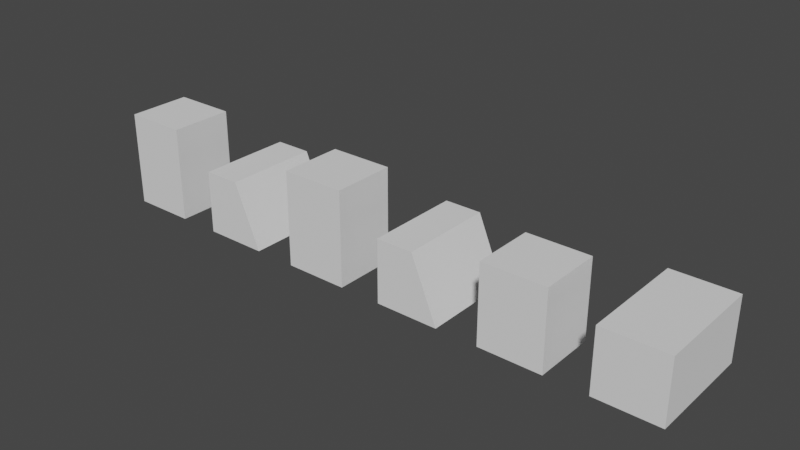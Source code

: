# Source: Extrusion_Direction_Relative_to_Local_Origin_Direction_01.blend  (saved by Blender 3.0.42; exported with 4.5.12 LTS)
import bpy
from mathutils import Matrix  # noqa: F401  (used for matrix-valued properties, if any)

bpy.ops.wm.read_factory_settings(use_empty=True)
scene = bpy.context.scene
scene.name = 'Scene'

# ---- collections
col_ifcproject_my_project = bpy.data.collections.new('IfcProject/My Project'); scene.collection.children.link(col_ifcproject_my_project)
col_ifcsite_my_site = bpy.data.collections.new('IfcSite/My Site'); col_ifcproject_my_project.children.link(col_ifcsite_my_site)
col_ifcbuilding_my_building = bpy.data.collections.new('IfcBuilding/My Building'); col_ifcsite_my_site.children.link(col_ifcbuilding_my_building)
col_ifcbuildingstorey_my_storey = bpy.data.collections.new('IfcBuildingStorey/My Storey'); col_ifcbuilding_my_building.children.link(col_ifcbuildingstorey_my_storey)

# ---- world
world_world = bpy.data.worlds.new('World'); scene.world = world_world
world_world.use_nodes = True; world_world.node_tree.nodes.clear()
_N = world_world.node_tree.nodes; _L = world_world.node_tree.links
n0 = _N.new('ShaderNodeOutputWorld'); n0.name = 'World Output'; n0.location = (300, 300)
n1 = _N.new('ShaderNodeBackground'); n1.name = 'Background'; n1.location = (10, 300)
n1.inputs[0].default_value = (0.05088, 0.05088, 0.05088, 1.0)
_L.new(n1.outputs[0], n0.inputs[0])
n0.is_active_output = True
world_world.color = (0.05088, 0.05088, 0.05088)
world_world.use_sun_shadow = False
world_world.sun_shadow_jitter_overblur = 0.0

# ---- meshes
me_28_429 = bpy.data.meshes.new('28/429')
me_28_429.from_pydata([(-1.829, 1.829, -1.829), (-1.829, 1.829, 3.658), (1.829, 1.829, 3.658), (1.829, 1.829, -1.829), (0.3048, -1.829, 3.658), (0.3048, -1.829, -1.829), (-1.829, -1.829, 3.658), (-1.829, -1.829, -1.829)], [], [(3, 0, 1), (3, 1, 2), (5, 3, 2), (5, 2, 4), (7, 5, 4), (7, 4, 6), (0, 7, 6), (0, 6, 1), (5, 0, 3), (5, 7, 0), (2, 1, 4), (1, 6, 4)])
me_28_429.use_remesh_fix_poles = True
me_28_429.use_remesh_preserve_attributes = False
me_28_429.update()
me_28_450 = bpy.data.meshes.new('28/450')
me_28_450.from_pydata([(-1.829, 1.829, -1.829), (-1.829, 1.829, 3.658), (1.829, 1.829, 3.658), (1.829, 1.829, -1.829), (1.829, -1.829, 3.658), (1.829, -1.829, -1.829), (-1.829, -1.829, 3.658), (-1.829, -1.829, -1.829)], [], [(3, 0, 1), (3, 1, 2), (5, 3, 2), (5, 2, 4), (7, 5, 4), (7, 4, 6), (0, 7, 6), (0, 6, 1), (5, 0, 3), (5, 7, 0), (2, 1, 4), (1, 6, 4)])
me_28_450.use_remesh_fix_poles = True
me_28_450.use_remesh_preserve_attributes = False
me_28_450.update()
me_28_195 = bpy.data.meshes.new('28/195')
me_28_195.from_pydata([(-3.658, 3.658, 0.0), (-3.658, 3.658, 4.572), (0.0, 3.658, 4.572), (0.0, 3.658, 0.0), (0.0, 0.0, 4.572), (0.0, 0.0, 0.0), (-3.658, 0.0, 4.572), (-3.658, 0.0, 0.0)], [], [(3, 0, 1), (3, 1, 2), (5, 3, 2), (5, 2, 4), (7, 5, 4), (7, 4, 6), (0, 7, 6), (0, 6, 1), (5, 0, 3), (5, 7, 0), (2, 1, 4), (1, 6, 4)])
me_28_195.use_remesh_fix_poles = True
me_28_195.use_remesh_preserve_attributes = False
me_28_195.update()
me_28_174 = bpy.data.meshes.new('28/174')
me_28_174.from_pydata([(-3.658, 3.658, 0.0), (-3.658, 3.658, 6.37), (0.0, 3.658, 6.37), (0.0, 3.658, 0.0), (0.0, 0.0, 6.37), (0.0, 0.0, 0.0), (-3.658, 0.0, 6.37), (-3.658, 0.0, 0.0)], [], [(3, 0, 1), (3, 1, 2), (5, 3, 2), (5, 2, 4), (7, 5, 4), (7, 4, 6), (0, 7, 6), (0, 6, 1), (5, 0, 3), (5, 7, 0), (2, 1, 4), (1, 6, 4)])
me_28_174.use_remesh_fix_poles = True
me_28_174.use_remesh_preserve_attributes = False
me_28_174.update()
me_28_316 = bpy.data.meshes.new('28/316')
me_28_316.from_pydata([(0.0, 0.0, 0.0), (0.0, 0.0, 5.486), (-3.658, 0.0, 5.486), (-3.658, 0.0, 0.0), (-3.658, 3.658, 5.486), (-3.658, 3.658, 0.0), (0.0, 3.658, 5.486), (0.0, 3.658, 0.0)], [], [(3, 0, 1), (3, 1, 2), (5, 3, 2), (5, 2, 4), (7, 5, 4), (7, 4, 6), (0, 7, 6), (0, 6, 1), (5, 0, 3), (5, 7, 0), (2, 1, 4), (1, 6, 4)])
me_28_316.use_remesh_fix_poles = True
me_28_316.use_remesh_preserve_attributes = False
me_28_316.update()
me_28_274 = bpy.data.meshes.new('28/274')
me_28_274.from_pydata([(-1.524, 0.0, 0.0), (-1.524, 0.0, 5.486), (-3.658, 0.0, 5.486), (-3.658, 0.0, 0.0), (-3.658, 3.658, 5.486), (-3.658, 3.658, 0.0), (0.0, 3.658, 5.486), (0.0, 3.658, 0.0)], [], [(3, 0, 1), (3, 1, 2), (5, 3, 2), (5, 2, 4), (7, 5, 4), (7, 4, 6), (0, 7, 6), (0, 6, 1), (5, 0, 3), (5, 7, 0), (2, 1, 4), (1, 6, 4)])
me_28_274.use_remesh_fix_poles = True
me_28_274.use_remesh_preserve_attributes = False
me_28_274.update()

# ---- objects
ob_ifcproject_my_project = bpy.data.objects.new('IfcProject/My Project', None)
ob_ifcsite_my_site = bpy.data.objects.new('IfcSite/My Site', None)
ob_ifcbuilding_my_building = bpy.data.objects.new('IfcBuilding/My Building', None)
ob_ifcbuildingstorey_my_storey = bpy.data.objects.new('IfcBuildingStorey/My Storey', None)
ob_ifcbuildingelementproxy_cube_004 = bpy.data.objects.new('IfcBuildingElementProxy/Cube.004', me_28_429)
ob_ifcbuildingelementproxy_cube_005 = bpy.data.objects.new('IfcBuildingElementProxy/Cube.005', me_28_450)
ob_ifcbuildingelementproxy_cube = bpy.data.objects.new('IfcBuildingElementProxy/Cube', me_28_195)
ob_ifcbuildingelementproxy_cube_001 = bpy.data.objects.new('IfcBuildingElementProxy/Cube.001', me_28_174)
ob_ifcbuildingelementproxy_cube_002 = bpy.data.objects.new('IfcBuildingElementProxy/Cube.002', me_28_316)
ob_ifcbuildingelementproxy_cube_003 = bpy.data.objects.new('IfcBuildingElementProxy/Cube.003', me_28_274)

# ---- transforms, parenting, visibility, modifiers, constraints
ob_ifcproject_my_project.location = (0.0, 0.0, 0.0)
ob_ifcsite_my_site.location = (0.0, 0.0, 0.0)
ob_ifcbuilding_my_building.location = (0.0, 0.0, 0.0)
ob_ifcbuildingstorey_my_storey.location = (0.0, 0.0, 0.0)
ob_ifcbuildingelementproxy_cube_004.location = (-20.12, 1.829, 1.829)
ob_ifcbuildingelementproxy_cube_004.rotation_euler = (-1.571, 0.0, 0.0)
ob_ifcbuildingelementproxy_cube_005.location = (-26.21, 1.829, 1.829)
ob_ifcbuildingelementproxy_cube.location = (0.0, 0.0, 0.0)
ob_ifcbuildingelementproxy_cube_001.location = (6.096, 0.0, 3.658)
ob_ifcbuildingelementproxy_cube_001.rotation_euler = (-1.571, 0.0, 0.0)
ob_ifcbuildingelementproxy_cube_002.location = (-12.19, 5.259e-08, -5.513e-08)
ob_ifcbuildingelementproxy_cube_003.location = (-6.096, 5.259e-08, 3.658)
ob_ifcbuildingelementproxy_cube_003.rotation_euler = (-1.571, 0.0, 0.0)

# ---- collection membership
col_ifcproject_my_project.objects.link(ob_ifcproject_my_project)
col_ifcsite_my_site.objects.link(ob_ifcsite_my_site)
col_ifcbuilding_my_building.objects.link(ob_ifcbuilding_my_building)
col_ifcbuildingstorey_my_storey.objects.link(ob_ifcbuildingstorey_my_storey)
col_ifcbuildingstorey_my_storey.objects.link(ob_ifcbuildingelementproxy_cube_004)
col_ifcbuildingstorey_my_storey.objects.link(ob_ifcbuildingelementproxy_cube_005)
col_ifcbuildingstorey_my_storey.objects.link(ob_ifcbuildingelementproxy_cube)
col_ifcbuildingstorey_my_storey.objects.link(ob_ifcbuildingelementproxy_cube_001)
col_ifcbuildingstorey_my_storey.objects.link(ob_ifcbuildingelementproxy_cube_002)
col_ifcbuildingstorey_my_storey.objects.link(ob_ifcbuildingelementproxy_cube_003)

# ---- scene / render settings (as saved in the file)
scene.frame_start = 1; scene.frame_end = 250; scene.frame_set(1)
scene.render.engine = 'BLENDER_EEVEE_NEXT'
scene.cycles.use_denoising = False
scene.cycles.sampling_pattern = 'TABULATED_SOBOL'
scene.cycles.use_light_tree = False
scene.view_settings.view_transform = 'Filmic'
bpy.context.view_layer.update()

# ---- added for rendering (the .blend has no active camera and no usable light): camera, sun
cam_auto = bpy.data.cameras.new('AutoCamera')
cam_auto.lens = 50.0
cam_auto.sensor_width = 36.0
cam_auto.clip_end = 1000.0
ob_auto_camera = bpy.data.objects.new('AutoCamera', cam_auto)
scene.collection.objects.link(ob_auto_camera)
ob_auto_camera.location = (21.5559, -35.8493, 28.7661)
ob_auto_camera.rotation_euler = (1.09748, -7.21219e-08, 0.694738)
scene.camera = ob_auto_camera
light_auto_sun = bpy.data.lights.new('AutoSun', 'SUN')
light_auto_sun.energy = 3.0
light_auto_sun.angle = 0.0523599
ob_auto_sun = bpy.data.objects.new('AutoSun', light_auto_sun)
scene.collection.objects.link(ob_auto_sun)
ob_auto_sun.rotation_euler = (0.872665, 0.174533, 0.523599)
bpy.context.view_layer.update()
